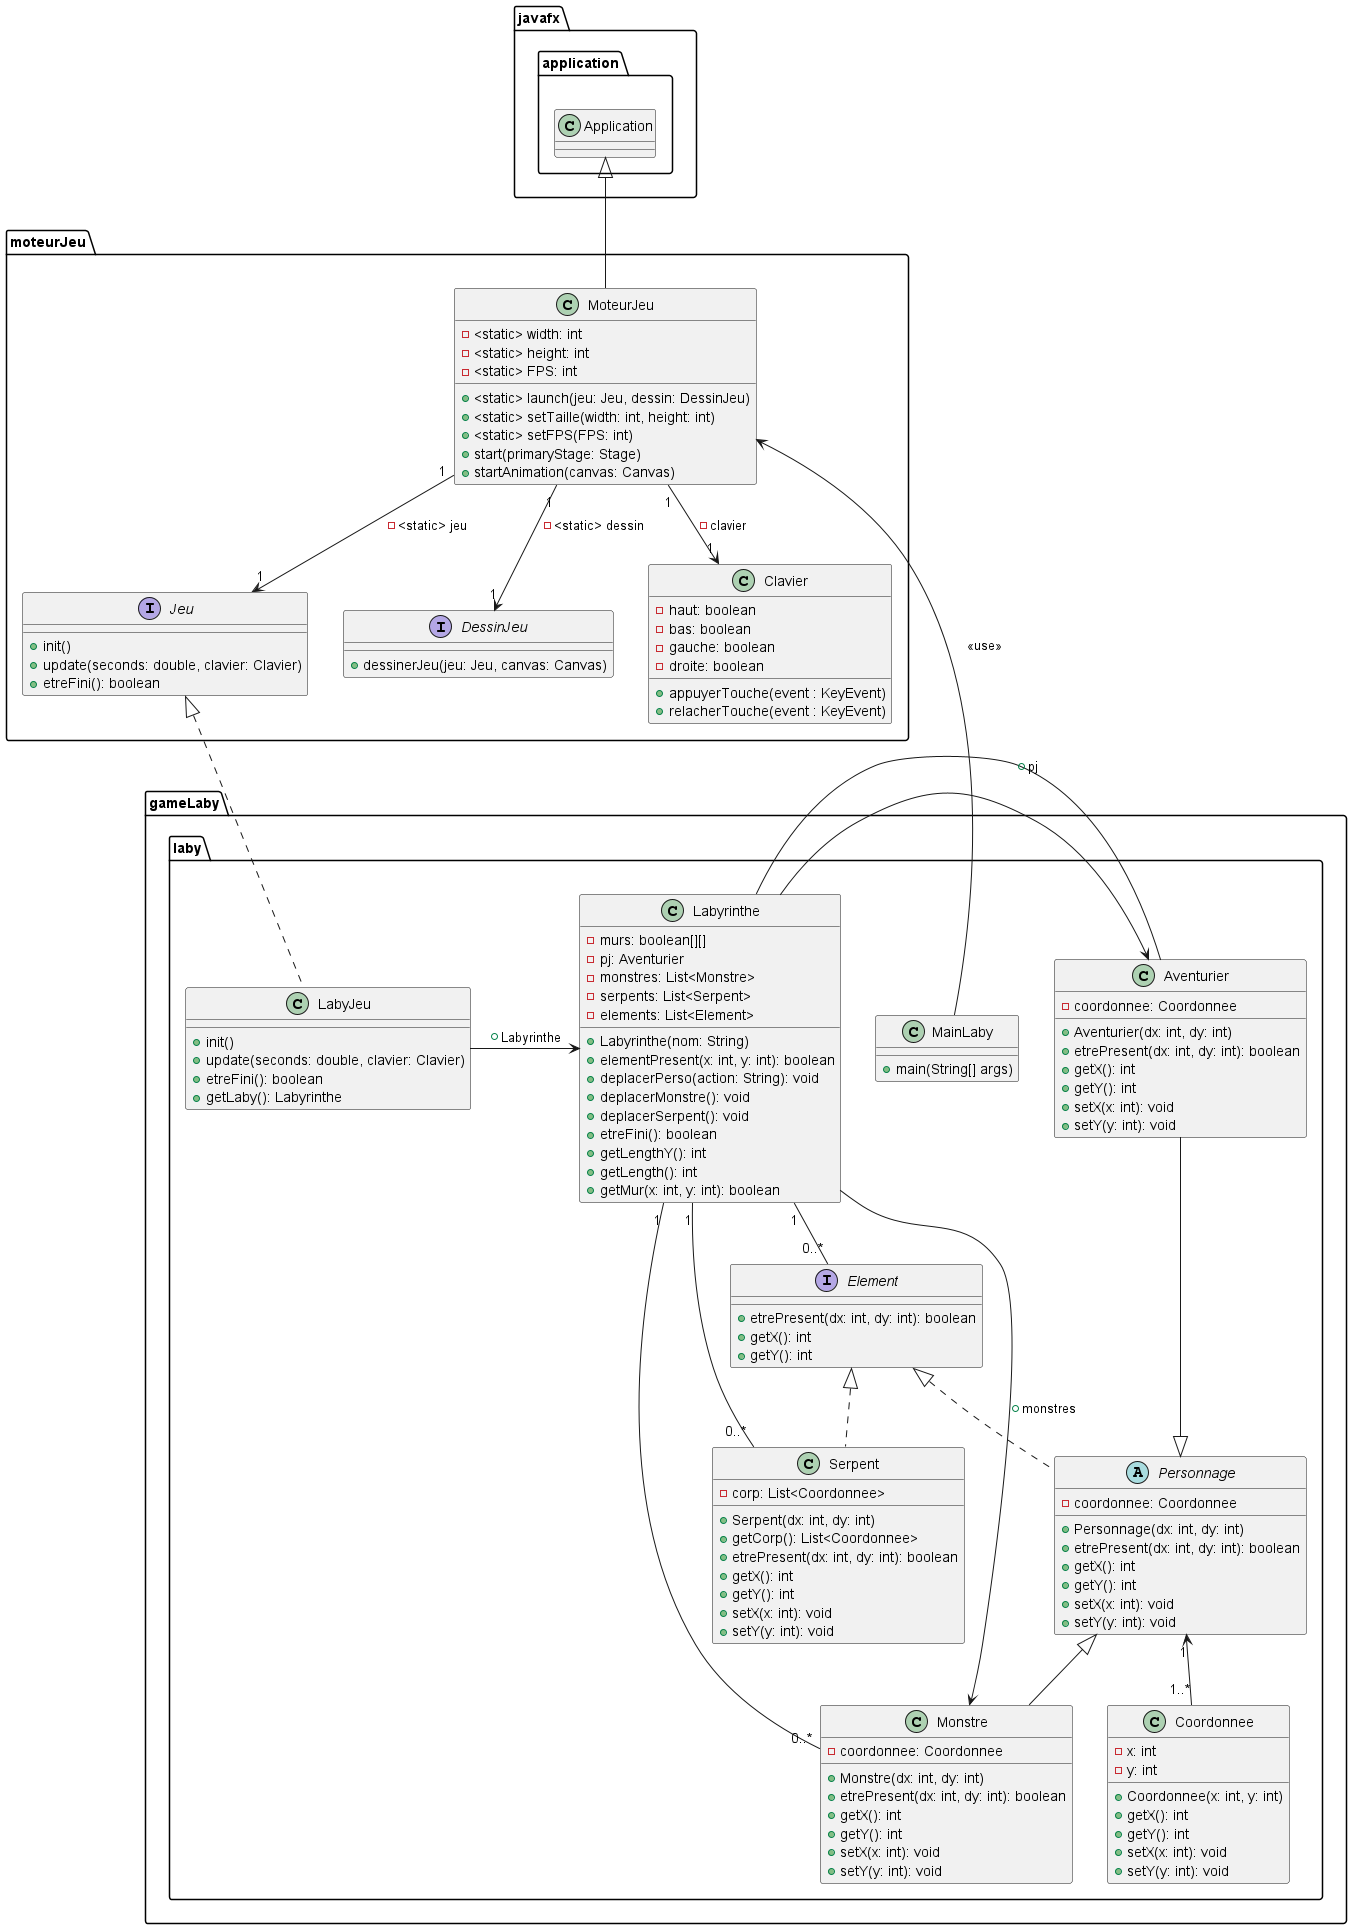

The diagram above was rendered by PlantUML. Its source (embedded in the PNG):
@startuml

package javafx.application{
class Application{
}
}


package moteurJeu{

class MoteurJeu{
- <static> width: int
- <static> height: int
- <static> FPS: int
+ <static> launch(jeu: Jeu, dessin: DessinJeu)
+ <static> setTaille(width: int, height: int)
+ <static> setFPS(FPS: int)
+ start(primaryStage: Stage)
+ startAnimation(canvas: Canvas)
}

Application <|-- MoteurJeu



interface Jeu{
+ init()
+ update(seconds: double, clavier: Clavier)
+ etreFini(): boolean
}

MoteurJeu "1" --> "1" Jeu : - <static> jeu


interface DessinJeu{
+ dessinerJeu(jeu: Jeu, canvas: Canvas)
}

MoteurJeu "1" --> "1" DessinJeu : - <static> dessin

class Clavier{
- haut: boolean
- bas: boolean
- gauche: boolean
- droite: boolean
+ appuyerTouche(event : KeyEvent)
+ relacherTouche(event : KeyEvent)
}

MoteurJeu "1" --> "1" Clavier : - clavier
}


package gameLaby.laby{
class LabyJeu{
+ init()
+ update(seconds: double, clavier: Clavier)
+ etreFini(): boolean
+ getLaby(): Labyrinthe
}

Jeu <|.. LabyJeu

class Aventurier {
  - coordonnee: Coordonnee
  + Aventurier(dx: int, dy: int)
  + etrePresent(dx: int, dy: int): boolean
  + getX(): int
  + getY(): int
  + setX(x: int): void
  + setY(y: int): void
}

class Coordonnee {
  - x: int
  - y: int
  + Coordonnee(x: int, y: int)
  + getX(): int
  + getY(): int
  + setX(x: int): void
  + setY(y: int): void
}

interface Element {
  + etrePresent(dx: int, dy: int): boolean
  + getX(): int
  + getY(): int
}

class Monstre {
  - coordonnee: Coordonnee
  + Monstre(dx: int, dy: int)
  + etrePresent(dx: int, dy: int): boolean
  + getX(): int
  + getY(): int
  + setX(x: int): void
  + setY(y: int): void
}

abstract class Personnage {
  - coordonnee: Coordonnee
  + Personnage(dx: int, dy: int)
  + etrePresent(dx: int, dy: int): boolean
  + getX(): int
  + getY(): int
  + setX(x: int): void
  + setY(y: int): void
}

class Serpent {
  - corp: List<Coordonnee>
  + Serpent(dx: int, dy: int)
  + getCorp(): List<Coordonnee>
  + etrePresent(dx: int, dy: int): boolean
  + getX(): int
  + getY(): int
  + setX(x: int): void
  + setY(y: int): void
}

class Labyrinthe {
  - murs: boolean[][]
  - pj: Aventurier
  - monstres: List<Monstre>
  - serpents: List<Serpent>
  - elements: List<Element>
  + Labyrinthe(nom: String)
  + elementPresent(x: int, y: int): boolean
  + deplacerPerso(action: String): void
  + deplacerMonstre(): void
  + deplacerSerpent(): void
  + etreFini(): boolean
  + getLengthY(): int
  + getLength(): int
  + getMur(x: int, y: int): boolean
}

Aventurier --|> Personnage
Personnage <|-- Monstre

Personnage "1" <-- "1..*" Coordonnee
Element <|.. Serpent
Element <|.. Personnage

Labyrinthe -- Aventurier
Labyrinthe "1" -- "0..*" Monstre
Labyrinthe "1" -- "0..*" Serpent
Labyrinthe "1" -- "0..*" Element

Labyrinthe <- LabyJeu : +Labyrinthe

Labyrinthe --> Monstre : +monstres
Labyrinthe -> Aventurier : +pj

class MainLaby{
+ main(String[] args)
}

MainLaby --> MoteurJeu : <<use>>

@enduml